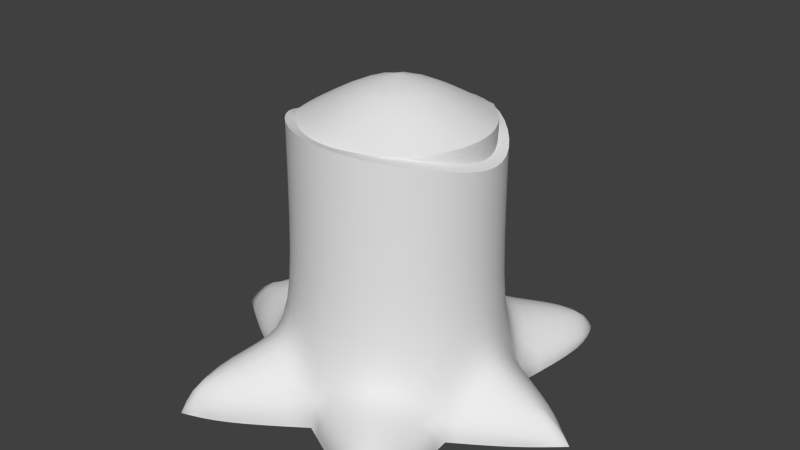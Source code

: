 # Source: stump.blend  (saved by Blender 2.71.0; exported with 4.5.12 LTS)
import bpy
from mathutils import Matrix  # noqa: F401  (used for matrix-valued properties, if any)

bpy.ops.wm.read_factory_settings(use_empty=True)
scene = bpy.context.scene
scene.name = 'Scene'

# ---- collections
col_collection_1 = bpy.data.collections.new('Collection 1'); scene.collection.children.link(col_collection_1)

# ---- world
world_world = bpy.data.worlds.new('World'); scene.world = world_world
world_world.color = (0.05088, 0.05088, 0.05088)
world_world.use_sun_shadow = False
world_world.sun_shadow_jitter_overblur = 0.0
world_world.cycles.sampling_method = 'MANUAL'
world_world.cycles.sample_map_resolution = 256

# ---- meshes
me_cylinder_001 = bpy.data.meshes.new('Cylinder.001')
me_cylinder_001.from_pydata([(0.03882, 0.479, 0.2971), (0.03882, 0.479, 1.273), (0.03882, 0.4272, 1.291), (0.2888, 0.412, 0.3727), (0.2888, 0.412, 1.265), (0.2629, 0.3672, 1.29), (0.4718, 0.229, 0.2291), (0.4718, 0.229, 1.164), (0.427, 0.2031, 1.178), (0.5388, -0.02101, 0.4256), (0.5388, -0.02101, 1.166), (0.4871, -0.02101, 1.19), (0.4718, -0.271, 0.2422), (0.4718, -0.271, 1.244), (0.427, -0.2451, 1.26), (0.2888, -0.454, 0.3558), (0.2888, -0.454, 1.287), (0.2566, -0.3982, 1.292), (0.03882, -0.521, 0.2832), (0.03882, -0.521, 1.309), (0.03882, -0.4692, 1.291), (-0.2112, -0.454, 0.4381), (-0.2112, -0.454, 1.309), (-0.1853, -0.4092, 1.291), (-0.3942, -0.271, 0.3727), (-0.3942, -0.271, 1.299), (-0.3494, -0.2451, 1.29), (-0.4612, -0.02101, 0.2989), (-0.4612, -0.02101, 1.211), (-0.4094, -0.02101, 1.213), (-0.3942, 0.229, 0.3851), (-0.3942, 0.229, 1.264), (-0.3494, 0.2031, 1.289), (-0.2112, 0.412, 0.4422), (-0.2112, 0.412, 1.264), (-0.1853, 0.3672, 1.291), (0.427, 0.2031, 1.291), (0.4871, -0.02101, 1.291), (0.427, -0.2451, 1.291), (-0.4094, -0.02101, 1.291), (0.03882, -0.02101, 1.553), (0.03882, 0.5753, 0.152), (0.337, 0.4954, 0.2772), (0.5553, 0.2772, 0.07087), (0.6352, -0.02101, 0.3403), (0.5553, -0.3192, 0.08833), (0.337, -0.5375, 0.2571), (0.03882, -0.6174, 0.1216), (-0.2594, -0.5375, 0.3552), (-0.4776, -0.3192, 0.1089), (-0.5575, -0.02101, 0.3445), (-0.4776, 0.2772, 0.1525), (-0.2594, 0.4954, 0.3889), (0.03882, 0.5753, 0.001344), (0.5553, 0.2772, 0.001344), (0.5553, -0.3192, 0.001344), (0.03882, -0.6174, 0.001344), (-0.4776, -0.3192, 0.001344), (-0.4776, 0.2772, 0.001344), (-0.2943, -0.8503, 0.1216), (-0.4478, -0.8092, 0.2133), (-0.5249, -0.6015, 0.1089), (-0.2943, -0.8503, 0.001344), (-0.5249, -0.6015, 0.001344), (0.583, -0.6281, 0.1004), (0.5023, -0.7264, 0.2043), (0.3523, -0.778, 0.1337), (0.583, -0.6281, 0.001344), (0.3523, -0.778, 0.001344), (0.8178, 0.1321, 0.07087), (0.8201, -0.01434, 0.1854), (0.8037, -0.1608, 0.08833), (0.8178, 0.1321, 0.001344), (0.8037, -0.1608, 0.001344), (0.3635, 0.8663, 0.09358), (0.5064, 0.8217, 0.1593), (0.6259, 0.7163, 0.07087), (0.3635, 0.8663, 0.001344), (0.6259, 0.7163, 0.001344), (-0.3306, 0.8382, 0.152), (-0.6389, 0.6564, 0.1525), (-0.5159, 0.7865, 0.2815), (-0.3306, 0.8382, 0.001344), (-0.6389, 0.6564, 0.001344), (-0.6941, -0.2262, 0.0933), (-0.7481, -0.0244, 0.264), (-0.6941, 0.1774, 0.1369), (-0.6941, -0.2262, 0.001344), (-0.6941, 0.1774, 0.001344), (-0.4861, -0.913, 0.001344), (0.616, -0.8811, 0.001344), (0.9849, -0.001292, 0.001344), (0.5519, 0.9007, 0.001344), (-0.679, 0.9793, 0.001344), (-0.9712, -0.02242, 0.001344)], [], [(33, 34, 1, 0), (6, 7, 10, 9), (9, 10, 13, 12), (12, 13, 16, 15), (15, 16, 19, 18), (18, 19, 22, 21), (21, 22, 25, 24), (24, 25, 28, 27), (27, 28, 31, 30), (30, 31, 34, 33), (3, 4, 7, 6), (32, 29, 39), (0, 1, 4, 3), (4, 1, 2, 5), (7, 4, 5, 8), (10, 7, 8, 11), (13, 10, 11, 14), (16, 13, 14, 17), (19, 16, 17, 20), (22, 19, 20, 23), (25, 22, 23, 26), (28, 25, 26, 29), (31, 28, 29, 32), (34, 31, 32, 35), (1, 34, 35, 2), (14, 11, 37, 38), (11, 8, 36, 37), (29, 26, 39), (17, 14, 38), (8, 5, 36), (2, 35, 40), (35, 32, 40), (32, 39, 40), (39, 26, 40), (20, 17, 40), (23, 20, 40), (17, 38, 40), (38, 37, 40), (37, 36, 40), (36, 5, 40), (33, 0, 41, 52), (30, 33, 52, 51), (27, 30, 51, 50), (24, 27, 50, 49), (21, 24, 49, 48), (18, 21, 48, 47), (15, 18, 47, 46), (12, 15, 46, 45), (9, 12, 45, 44), (6, 9, 44, 43), (3, 6, 43, 42), (0, 3, 42, 41), (57, 63, 61, 49), (56, 47, 59, 62), (48, 49, 61, 60), (47, 48, 60, 59), (47, 56, 68, 66), (55, 45, 64, 67), (46, 47, 66, 65), (45, 46, 65, 64), (45, 55, 73, 71), (54, 43, 69, 72), (44, 45, 71, 70), (43, 44, 70, 69), (43, 54, 78, 76), (53, 41, 74, 77), (42, 43, 76, 75), (41, 42, 75, 74), (58, 51, 80, 83), (41, 53, 82, 79), (52, 41, 79, 81), (51, 52, 81, 80), (51, 58, 88, 86), (49, 84, 87, 57), (50, 51, 86, 85), (49, 50, 85, 84), (63, 89, 61), (62, 59, 89), (60, 61, 89), (59, 60, 89), (64, 65, 90), (65, 66, 90), (67, 64, 90), (66, 68, 90), (69, 70, 91), (70, 71, 91), (72, 69, 91), (71, 73, 91), (74, 75, 92), (75, 76, 92), (77, 74, 92), (76, 78, 92), (80, 81, 93), (81, 79, 93), (79, 82, 93), (83, 80, 93), (84, 85, 94), (85, 86, 94), (84, 94, 87), (86, 88, 94), (26, 23, 40), (5, 2, 40)])
me_cylinder_001.polygons.foreach_set('use_smooth', [True] * 102)
_k = set([(1, 4), (1, 34), (2, 5), (2, 35), (4, 7), (5, 8), (5, 36), (7, 10), (8, 11), (10, 13), (11, 14), (13, 16), (14, 17), (16, 19), (17, 20), (17, 38), (19, 22), (20, 23), (22, 25), (23, 26), (25, 28), (26, 29), (26, 39), (28, 29), (28, 31), (29, 32), (31, 34), (32, 35), (32, 39), (36, 37), (37, 38)])
me_cylinder_001.attributes.new('sharp_edge', 'BOOLEAN', 'EDGE').data.foreach_set('value', [ (min(e.vertices), max(e.vertices)) in _k for e in me_cylinder_001.edges])
_k = {(1, 4): 1.0, (2, 5): 1.0, (4, 7): 1.0, (5, 8): 1.0, (7, 10): 1.0, (8, 11): 1.0, (10, 13): 1.0, (11, 14): 1.0, (13, 16): 1.0, (14, 17): 1.0, (16, 19): 1.0, (17, 20): 1.0, (19, 22): 1.0, (20, 23): 1.0, (22, 25): 1.0, (23, 26): 1.0, (28, 29): 1.0, (25, 28): 1.0, (26, 29): 1.0, (28, 31): 1.0, (29, 32): 1.0, (31, 34): 1.0, (32, 35): 1.0, (1, 34): 1.0, (2, 35): 1.0, (36, 37): 1.0, (37, 38): 1.0, (5, 36): 1.0, (26, 39): 1.0, (32, 39): 1.0, (17, 38): 1.0, (0, 41): 1.0, (30, 51): 1.0, (24, 49): 1.0, (18, 47): 1.0, (12, 45): 1.0, (6, 43): 1.0, (41, 53): 1.0, (43, 54): 1.0, (45, 55): 1.0, (47, 56): 1.0, (49, 57): 1.0, (51, 58): 1.0, (57, 63): 0.92157, (56, 62): 0.92157, (56, 68): 0.92157, (55, 67): 0.92157, (55, 73): 0.92157, (54, 72): 0.92157, (54, 78): 0.92157, (53, 77): 0.92157, (58, 83): 0.92157, (53, 82): 0.92157, (58, 88): 0.92157, (57, 87): 0.92157, (82, 93): 0.92157, (67, 90): 0.92157, (72, 91): 0.92157, (77, 92): 0.92157, (87, 94): 0.92157, (63, 89): 0.92157, (62, 89): 0.92157, (60, 89): 1.0, (68, 90): 0.92157, (65, 90): 1.0, (73, 91): 0.92157, (70, 91): 1.0, (78, 92): 0.92157, (75, 92): 1.0, (83, 93): 0.92157, (81, 93): 1.0, (88, 94): 0.92157, (85, 94): 1.0}
me_cylinder_001.attributes.new('crease_edge', 'FLOAT', 'EDGE').data.foreach_set('value', [_k.get((min(e.vertices), max(e.vertices)), 0.0) for e in me_cylinder_001.edges])
_uv = me_cylinder_001.uv_layers.new(name='UVMap')
_uv.uv.foreach_set('vector', [0.3416, 0.4012, 0.3416, 0.7768, 0.2309, 0.7708, 0.2309, 0.3403, 0.461, 0.3118, 0.461, 0.7092, 0.3485, 0.694, 0.3485, 0.3943, 0.3485, 0.3943, 0.3485, 0.694, 0.2425, 0.744, 0.2425, 0.3173, 0.2425, 0.3173, 0.2425, 0.744, 0.1365, 0.7555, 0.1365, 0.365, 0.1365, 0.365, 0.1365, 0.7555, 0.02385, 0.7844, 0.02385, 0.3345, 0.461, 0.3345, 0.461, 0.7844, 0.3568, 0.7842, 0.3568, 0.3995, 0.3568, 0.3995, 0.3568, 0.7842, 0.2509, 0.7564, 0.2509, 0.372, 0.2509, 0.372, 0.2509, 0.7564, 0.1403, 0.724, 0.1403, 0.3411, 0.1403, 0.3411, 0.1403, 0.724, 0.02385, 0.7557, 0.02385, 0.3773, 0.461, 0.3773, 0.461, 0.7557, 0.3416, 0.7768, 0.3416, 0.4012, 0.125, 0.372, 0.125, 0.7563, 0.02385, 0.7092, 0.02385, 0.3118, 0.5584, 0.3621, 0.5285, 0.25, 0.5285, 0.25, 0.2309, 0.3403, 0.2309, 0.7708, 0.125, 0.7563, 0.125, 0.372, 0.125, 0.7563, 0.2309, 0.7708, 0.229, 0.7714, 0.123, 0.7571, 0.02385, 0.7092, 0.125, 0.7563, 0.123, 0.7571, 0.02385, 0.7098, 0.3485, 0.694, 0.461, 0.7092, 0.461, 0.7098, 0.3476, 0.6946, 0.2425, 0.744, 0.3485, 0.694, 0.3476, 0.6946, 0.2426, 0.7446, 0.1365, 0.7555, 0.2425, 0.744, 0.2426, 0.7446, 0.1375, 0.7567, 0.02385, 0.7844, 0.1365, 0.7555, 0.1375, 0.7567, 0.02385, 0.785, 0.3568, 0.7842, 0.461, 0.7844, 0.461, 0.785, 0.3588, 0.7848, 0.2509, 0.7564, 0.3568, 0.7842, 0.3588, 0.7848, 0.2528, 0.7571, 0.1403, 0.724, 0.2509, 0.7564, 0.2528, 0.7571, 0.1414, 0.7246, 0.02385, 0.7557, 0.1403, 0.724, 0.1414, 0.7246, 0.02385, 0.7568, 0.3416, 0.7768, 0.461, 0.7557, 0.461, 0.7568, 0.3404, 0.7774, 0.2309, 0.7708, 0.3416, 0.7768, 0.3404, 0.7774, 0.229, 0.7714, 0.9459, 0.1379, 0.9759, 0.25, 0.9759, 0.25, 0.9459, 0.1379, 0.9759, 0.25, 0.9459, 0.3621, 0.9459, 0.3621, 0.9759, 0.25, 0.5285, 0.25, 0.5584, 0.1379, 0.5285, 0.25, 0.8641, 0.05589, 0.9459, 0.1379, 0.9459, 0.1379, 0.9459, 0.3621, 0.8641, 0.4441, 0.9459, 0.3621, 0.7755, 0.4741, 0.6403, 0.4441, 0.7522, 0.25, 0.6403, 0.4441, 0.5584, 0.3621, 0.7522, 0.25, 0.5584, 0.3621, 0.5285, 0.25, 0.7522, 0.25, 0.5285, 0.25, 0.5584, 0.1379, 0.7522, 0.25, 0.7522, 0.02586, 0.8641, 0.05589, 0.7522, 0.25, 0.6403, 0.05589, 0.7522, 0.02586, 0.7522, 0.25, 0.8641, 0.05589, 0.9459, 0.1379, 0.7522, 0.25, 0.9459, 0.1379, 0.9759, 0.25, 0.7522, 0.25, 0.9759, 0.25, 0.9459, 0.3621, 0.7522, 0.25, 0.9459, 0.3621, 0.8641, 0.4441, 0.7522, 0.25, 0.3416, 0.4012, 0.2309, 0.3403, 0.2336, 0.2794, 0.3434, 0.3788, 0.461, 0.3773, 0.3416, 0.4012, 0.3434, 0.3788, 0.461, 0.2797, 0.1403, 0.3411, 0.02385, 0.3773, 0.02385, 0.2797, 0.1387, 0.3602, 0.2509, 0.372, 0.1403, 0.3411, 0.1387, 0.3602, 0.2483, 0.2614, 0.3568, 0.3995, 0.2509, 0.372, 0.2483, 0.2614, 0.354, 0.3647, 0.461, 0.3345, 0.3568, 0.3995, 0.354, 0.3647, 0.461, 0.2667, 0.1365, 0.365, 0.02385, 0.3345, 0.02385, 0.2667, 0.135, 0.3235, 0.2425, 0.3173, 0.1365, 0.365, 0.135, 0.3235, 0.2425, 0.2527, 0.3485, 0.3943, 0.2425, 0.3173, 0.2425, 0.2527, 0.3498, 0.3585, 0.461, 0.3118, 0.3485, 0.3943, 0.3498, 0.3585, 0.461, 0.2454, 0.125, 0.372, 0.02385, 0.3118, 0.02385, 0.2454, 0.1278, 0.332, 0.2309, 0.3403, 0.125, 0.372, 0.1278, 0.332, 0.2336, 0.2794, 0.2483, 0.2162, 0.3007, 0.1741, 0.3007, 0.2192, 0.2483, 0.2614, 0.461, 0.2162, 0.461, 0.2667, 0.3771, 0.2245, 0.3771, 0.1741, 0.354, 0.3647, 0.2483, 0.2614, 0.3007, 0.2192, 0.3429, 0.263, 0.461, 0.2667, 0.354, 0.3647, 0.3429, 0.263, 0.3771, 0.2245, 0.02385, 0.2667, 0.02385, 0.2162, 0.1054, 0.1741, 0.1054, 0.2296, 0.2425, 0.2162, 0.2425, 0.2527, 0.1764, 0.2156, 0.1764, 0.1741, 0.135, 0.3235, 0.02385, 0.2667, 0.1054, 0.2296, 0.1449, 0.2592, 0.2425, 0.2527, 0.135, 0.3235, 0.1449, 0.2592, 0.1764, 0.2156, 0.2425, 0.2527, 0.2425, 0.2162, 0.3137, 0.1741, 0.3137, 0.2106, 0.461, 0.2162, 0.461, 0.2454, 0.3923, 0.2032, 0.3923, 0.1741, 0.3498, 0.3585, 0.2425, 0.2527, 0.3137, 0.2106, 0.3532, 0.2513, 0.461, 0.2454, 0.3498, 0.3585, 0.3532, 0.2513, 0.3923, 0.2032, 0.02385, 0.2454, 0.02385, 0.2162, 0.1037, 0.1741, 0.1037, 0.2032, 0.2336, 0.2162, 0.2336, 0.2794, 0.1678, 0.2128, 0.1678, 0.1741, 0.1278, 0.332, 0.02385, 0.2454, 0.1037, 0.2032, 0.1368, 0.2403, 0.2336, 0.2794, 0.1278, 0.332, 0.1368, 0.2403, 0.1678, 0.2128, 0.461, 0.2162, 0.461, 0.2797, 0.4012, 0.2375, 0.4012, 0.1741, 0.2336, 0.2794, 0.2336, 0.2162, 0.3221, 0.1741, 0.3221, 0.2373, 0.3434, 0.3788, 0.2336, 0.2794, 0.3221, 0.2373, 0.363, 0.2916, 0.461, 0.2797, 0.3434, 0.3788, 0.363, 0.2916, 0.4012, 0.2375, 0.02385, 0.2797, 0.02385, 0.2162, 0.08149, 0.1741, 0.08149, 0.2309, 0.2483, 0.2614, 0.1938, 0.2126, 0.1938, 0.1741, 0.2483, 0.2162, 0.1387, 0.3602, 0.02385, 0.2797, 0.08149, 0.2309, 0.1377, 0.2843, 0.2483, 0.2614, 0.1387, 0.3602, 0.1377, 0.2843, 0.1938, 0.2126, 0.3007, 0.1741, 0.3461, 0.1352, 0.3007, 0.2192, 0.3771, 0.1741, 0.3771, 0.2245, 0.3461, 0.1352, 0.3429, 0.263, 0.3007, 0.2192, 0.3461, 0.1352, 0.3771, 0.2245, 0.3429, 0.263, 0.3461, 0.1352, 0.1764, 0.2156, 0.1449, 0.2592, 0.146, 0.1352, 0.1449, 0.2592, 0.1054, 0.2296, 0.146, 0.1352, 0.1764, 0.1741, 0.1764, 0.2156, 0.146, 0.1352, 0.1054, 0.2296, 0.1054, 0.1741, 0.146, 0.1352, 0.3923, 0.2032, 0.3532, 0.2513, 0.3568, 0.1352, 0.3532, 0.2513, 0.3137, 0.2106, 0.3568, 0.1352, 0.3923, 0.1741, 0.3923, 0.2032, 0.3568, 0.1352, 0.3137, 0.2106, 0.3137, 0.1741, 0.3568, 0.1352, 0.1678, 0.2128, 0.1368, 0.2403, 0.1373, 0.1352, 0.1368, 0.2403, 0.1037, 0.2032, 0.1373, 0.1352, 0.1678, 0.1741, 0.1678, 0.2128, 0.1373, 0.1352, 0.1037, 0.2032, 0.1037, 0.1741, 0.1373, 0.1352, 0.4012, 0.2375, 0.363, 0.2916, 0.3681, 0.1352, 0.363, 0.2916, 0.3221, 0.2373, 0.3681, 0.1352, 0.3221, 0.2373, 0.3221, 0.1741, 0.3681, 0.1352, 0.4012, 0.1741, 0.4012, 0.2375, 0.3681, 0.1352, 0.1938, 0.2126, 0.1377, 0.2843, 0.1358, 0.1352, 0.1377, 0.2843, 0.08149, 0.2309, 0.1358, 0.1352, 0.1938, 0.2126, 0.1358, 0.1352, 0.1938, 0.1741, 0.08149, 0.2309, 0.08149, 0.1741, 0.1358, 0.1352, 0.5584, 0.1379, 0.6403, 0.05589, 0.7522, 0.25, 0.8641, 0.4441, 0.7755, 0.4741, 0.7522, 0.25])
me_cylinder_001.use_remesh_preserve_volume = False
me_cylinder_001.use_remesh_preserve_attributes = False
me_cylinder_001.use_mirror_vertex_groups = False
me_cylinder_001.update()

# ---- objects
ob_stump = bpy.data.objects.new('stump', me_cylinder_001)

# ---- transforms, parenting, visibility, modifiers, constraints
ob_stump.location = (0.0, 0.0, 0.0)
ob_stump.lineart.crease_threshold = 0.0
_m = ob_stump.modifiers.new('Subsurf', 'SUBSURF')
_m.uv_smooth = 'PRESERVE_CORNERS'
_m.quality = 2
_m.show_only_control_edges = False
_m = ob_stump.modifiers.new('EdgeSplit', 'EDGE_SPLIT')
_m.use_edge_angle = False

# ---- collection membership
col_collection_1.objects.link(ob_stump)

# ---- scene / render settings (as saved in the file)
scene.frame_start = 1; scene.frame_end = 250; scene.frame_set(1)
scene.render.engine = 'BLENDER_EEVEE_NEXT'
scene.render.resolution_percentage = 50
scene.render.dither_intensity = 0.0
scene.cycles.use_denoising = False
scene.cycles.samples = 10
scene.cycles.sampling_pattern = 'TABULATED_SOBOL'
scene.cycles.light_sampling_threshold = 0.0
scene.cycles.use_adaptive_sampling = False
scene.cycles.use_light_tree = False
scene.cycles.blur_glossy = 0.0
scene.cycles.volume_bounces = 1
scene.cycles.pixel_filter_type = 'GAUSSIAN'
scene.cycles.sample_clamp_indirect = 0.0
scene.view_settings.view_transform = 'Standard'
bpy.context.view_layer.update()

# ---- added for rendering (the .blend has no active camera and no usable light): camera, sun
cam_auto = bpy.data.cameras.new('AutoCamera')
cam_auto.lens = 50.0
cam_auto.sensor_width = 36.0
cam_auto.clip_end = 1000.0
ob_auto_camera = bpy.data.objects.new('AutoCamera', cam_auto)
scene.collection.objects.link(ob_auto_camera)
ob_auto_camera.location = (2.87288, -3.40609, 3.0339)
ob_auto_camera.rotation_euler = (1.09748, -7.21219e-08, 0.694738)
scene.camera = ob_auto_camera
light_auto_sun = bpy.data.lights.new('AutoSun', 'SUN')
light_auto_sun.energy = 3.0
light_auto_sun.angle = 0.0523599
ob_auto_sun = bpy.data.objects.new('AutoSun', light_auto_sun)
scene.collection.objects.link(ob_auto_sun)
ob_auto_sun.rotation_euler = (0.872665, 0.174533, 0.523599)
bpy.context.view_layer.update()
